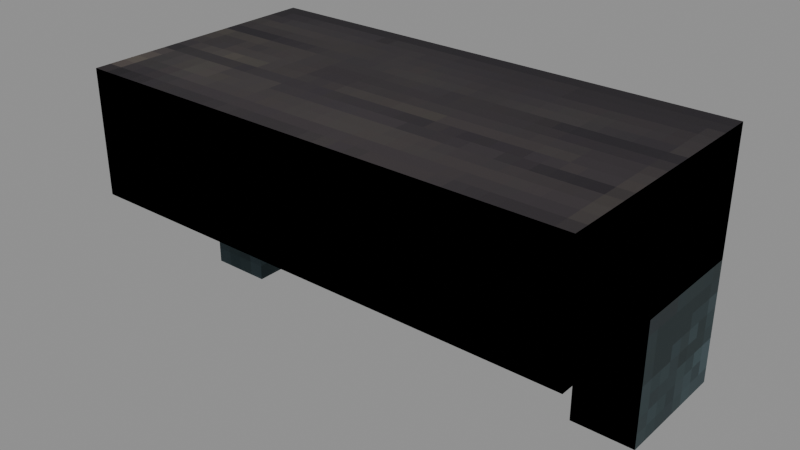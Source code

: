 # Source: Decorative_Sets_Temple_Dark_Shelf.blend  (saved by Blender 5.0.119; exported with 4.5.12 LTS)
import bpy
from mathutils import Matrix  # noqa: F401  (used for matrix-valued properties, if any)

bpy.ops.wm.read_factory_settings(use_empty=True)
scene = bpy.context.scene
scene.name = 'Scene'

# ---- collections
col_widgets = bpy.data.collections.new('Widgets'); scene.collection.children.link(col_widgets)
col_widgets.hide_viewport = True

# ---- images (referenced by path relative to the original .blend; pixels are not part of the script)
import os
ASSET_DIR = os.environ.get("B2B_ASSET_DIR", "")  # directory of the original .blend (textures are referenced by path, not embedded)
HERE = os.path.dirname(os.path.abspath(__file__))  # packed textures are extracted next to this script under _unpacked/

def load_image(name, relpath, width, height, colorspace="sRGB"):
    """Load a texture the original file referenced (path relative to the .blend, or extracted next to this script)."""
    p = next((c for c in (os.path.join(HERE, relpath), os.path.join(ASSET_DIR, relpath)) if relpath and os.path.exists(c)), "")
    if p:
        img = bpy.data.images.load(p, check_existing=True)
        img.name = name
    else:  # same state as the original file: an image datablock whose file is absent (Cycles renders it pink)
        img = bpy.data.images.new(name, width, height)
        img.source = "FILE"
        img.filepath = "//" + (relpath or name)
    img.colorspace_settings.name = colorspace
    return img
img_image_0 = load_image('Image_0', '_unpacked/Image_0.c1ce2b6f.png', 32, 32, 'sRGB')

# ---- materials (node trees are filled in below, after node groups)
mat_material_0 = bpy.data.materials.new('Material_0')

# ---- material node trees
mat_material_0.use_nodes = True; mat_material_0.node_tree.nodes.clear()
_N = mat_material_0.node_tree.nodes; _L = mat_material_0.node_tree.links
n0 = _N.new('ShaderNodeBsdfPrincipled'); n0.name = 'Principled BSDF'; n0.location = (10, 300)
n0.inputs[2].default_value = 1.0
n1 = _N.new('ShaderNodeOutputMaterial'); n1.name = 'Material Output'; n1.location = (300, 300)
n2 = _N.new('NodeFrame'); n2.name = 'Frame'; n2.location = (0, 0)
n2.label = 'Alpha Clip'
n2.width = 150
n3 = _N.new('ShaderNodeMath'); n3.name = 'Math'; n3.location = (-340, -20)
n3.operation = 'SUBTRACT'
n3.inputs[0].default_value = 1.0
n4 = _N.new('ShaderNodeMath'); n4.name = 'Math.001'; n4.location = (-540, -20)
n4.operation = 'LESS_THAN'
n4.inputs[1].default_value = 0.05
n5 = _N.new('ShaderNodeTexImage'); n5.name = 'Image Texture'; n5.location = (-840, 210)
n5.label = 'BASE COLOR'
n5.image = img_image_0
n5.interpolation = 'Closest'
n5.extension = 'EXTEND'
n3.parent = n2
n4.parent = n2
_L.new(n0.outputs[0], n1.inputs[0])
_L.new(n3.outputs[0], n0.inputs[4])
_L.new(n4.outputs[0], n3.inputs[1])
_L.new(n5.outputs[0], n0.inputs[0])
_L.new(n5.outputs[1], n4.inputs[0])
n1.is_active_output = True

# ---- meshes
me_mesh_0 = bpy.data.meshes.new('Mesh_0')
me_mesh_0.from_pydata([(1.0, 0.0, 0.625), (1.0, 1.0, 0.625), (1.0, 0.0, 1.125), (1.0, 1.0, 1.125), (-1.0, 1.0, 0.625), (-1.0, 0.0, 0.625), (-1.0, 1.0, 1.125), (-1.0, 0.0, 1.125), (-1.0, 1.0, 0.625), (1.0, 1.0, 0.625), (-1.0, 0.0, 0.625), (1.0, 0.0, 0.625), (-1.0, 0.0, 1.125), (1.0, 0.0, 1.125), (-1.0, 1.0, 1.125), (1.0, 1.0, 1.125), (-1.0, 0.0, 0.625), (1.0, 0.0, 0.625), (-1.0, 0.0, 1.125), (1.0, 0.0, 1.125), (1.0, 1.0, 0.625), (-1.0, 1.0, 0.625), (1.0, 1.0, 1.125), (-1.0, 1.0, 1.125), (-0.75, 0.5, 0.625), (-0.75, 1.0, 0.625), (-0.75, 0.5, 0.125), (-0.75, 1.0, 0.125), (-1.0, 1.0, 0.625), (-1.0, 0.5, 0.625), (-1.0, 1.0, 0.125), (-1.0, 0.5, 0.125), (-1.0, 0.5, 0.125), (-0.75, 0.5, 0.125), (-1.0, 1.0, 0.125), (-0.75, 1.0, 0.125), (-1.0, 0.5, 0.625), (-0.75, 0.5, 0.625), (-1.0, 0.5, 0.125), (-0.75, 0.5, 0.125), (-0.75, 1.0, 0.625), (-1.0, 1.0, 0.625), (-0.75, 1.0, 0.125), (-1.0, 1.0, 0.125), (0.75, 0.5, 0.625), (0.75, 1.0, 0.625), (0.75, 0.5, 0.125), (0.75, 1.0, 0.125), (1.0, 1.0, 0.625), (1.0, 0.5, 0.625), (1.0, 1.0, 0.125), (1.0, 0.5, 0.125), (1.0, 0.5, 0.125), (0.75, 0.5, 0.125), (1.0, 1.0, 0.125), (0.75, 1.0, 0.125), (1.0, 0.5, 0.625), (0.75, 0.5, 0.625), (1.0, 0.5, 0.125), (0.75, 0.5, 0.125), (0.75, 1.0, 0.625), (1.0, 1.0, 0.625), (0.75, 1.0, 0.125), (1.0, 1.0, 0.125)], [], [(0, 2, 1), (2, 3, 1), (4, 6, 5), (6, 7, 5), (8, 10, 9), (10, 11, 9), (12, 14, 13), (14, 15, 13), (16, 18, 17), (18, 19, 17), (20, 22, 21), (22, 23, 21), (24, 26, 25), (26, 27, 25), (28, 30, 29), (30, 31, 29), (32, 34, 33), (34, 35, 33), (36, 38, 37), (38, 39, 37), (40, 42, 41), (42, 43, 41), (44, 46, 45), (46, 47, 45), (48, 50, 49), (50, 51, 49), (52, 54, 53), (54, 55, 53), (56, 58, 57), (58, 59, 57), (60, 62, 61), (62, 63, 61)])
me_mesh_0.polygons.foreach_set('use_smooth', [1, 1, 1, 1, 0, 0, 0, 0, 1, 1, 1, 1, 0, 0, 0, 0, 0, 0, 0, 0, 0, 0, 0, 0, 0, 0, 1, 1, 1, 1, 1, 1])
_uv = me_mesh_0.uv_layers.new(name='UVMap')
_uv.uv.foreach_set('vector', [1.0, 0.0, 1.0, 0.25, 0.5, 0.0, 1.0, 0.25, 0.5, 0.25, 0.5, 0.0, 1.0, 0.0, 1.0, 0.25, 0.5, 0.0, 1.0, 0.25, 0.5, 0.25, 0.5, 0.0, 0.0, 1.0, 0.0, 0.5, 1.0, 1.0, 0.0, 0.5, 1.0, 0.5, 1.0, 1.0, 0.0, 0.5, 0.0, 1.0, 1.0, 0.5, 0.0, 1.0, 1.0, 1.0, 1.0, 0.5, 0.0, 0.25, 0.0, 0.5, 1.0, 0.25, 0.0, 0.5, 1.0, 0.5, 1.0, 0.25, 0.0, 0.25, 0.0, 0.5, 1.0, 0.25, 0.0, 0.5, 1.0, 0.5, 1.0, 0.25, 0.375, 0.0, 0.125, 0.0, 0.375, 0.25, 0.125, 0.0, 0.125, 0.25, 0.375, 0.25, 0.375, 0.0, 0.125, 0.0, 0.375, 0.25, 0.125, 0.0, 0.125, 0.25, 0.375, 0.25, 0.375, 0.25, 0.375, 0.0, 0.5, 0.25, 0.375, 0.0, 0.5, 0.0, 0.5, 0.25, 0.0, 0.0, 0.0, 0.25, 0.125, 0.0, 0.0, 0.25, 0.125, 0.25, 0.125, 0.0, 0.125, 0.0, 0.125, 0.25, 0.0, 0.0, 0.125, 0.25, 0.0, 0.25, 0.0, 0.0, 0.375, 0.0, 0.125, 0.0, 0.375, 0.25, 0.125, 0.0, 0.125, 0.25, 0.375, 0.25, 0.375, 0.0, 0.125, 0.0, 0.375, 0.25, 0.125, 0.0, 0.125, 0.25, 0.375, 0.25, 0.375, 0.25, 0.375, 0.0, 0.5, 0.25, 0.375, 0.0, 0.5, 0.0, 0.5, 0.25, 0.0, 0.0, 0.0, 0.25, 0.125, 0.0, 0.0, 0.25, 0.125, 0.25, 0.125, 0.0, 0.125, 0.0, 0.125, 0.25, 0.0, 0.0, 0.125, 0.25, 0.0, 0.25, 0.0, 0.0])
me_mesh_0.materials.append(mat_material_0)
me_mesh_0.update()
me_mesh_0.normals_split_custom_set([tuple(v) for v in zip(*[iter([1.0, 4.777e-05, -2.088e-12, 1.0, -2.088e-12, -4.777e-05, 1.0, 2.088e-12, 4.777e-05, 1.0, -2.088e-12, -4.777e-05, 1.0, -4.777e-05, 2.088e-12, 1.0, 2.088e-12, 4.777e-05, -1.0, -4.777e-05, -2.088e-12, -1.0, 2.088e-12, -4.777e-05, -1.0, -2.088e-12, 4.777e-05, -1.0, 2.088e-12, -4.777e-05, -1.0, 4.777e-05, 2.088e-12, -1.0, -2.088e-12, 4.777e-05, 0.0, 0.0, 1.0, 0.0, 0.0, 1.0, 0.0, 0.0, 1.0, 0.0, 0.0, 1.0, 0.0, 0.0, 1.0, 0.0, 0.0, 1.0, 0.0, 0.0, -1.0, 0.0, 0.0, -1.0, 0.0, 0.0, -1.0, 0.0, 0.0, -1.0, 0.0, 0.0, -1.0, 0.0, 0.0, -1.0, 4.777e-05, -1.0, -2.088e-12, -2.088e-12, -1.0, -4.777e-05, 2.088e-12, -1.0, 4.777e-05, -2.088e-12, -1.0, -4.777e-05, -4.777e-05, -1.0, 2.088e-12, 2.088e-12, -1.0, 4.777e-05, -4.777e-05, 1.0, -2.088e-12, 2.088e-12, 1.0, -4.777e-05, -2.088e-12, 1.0, 4.777e-05, 2.088e-12, 1.0, -4.777e-05, 4.777e-05, 1.0, 2.088e-12, -2.088e-12, 1.0, 4.777e-05, 1.0, 0.0, 0.0, 1.0, 0.0, 0.0, 1.0, 0.0, 0.0, 1.0, 0.0, 0.0, 1.0, 0.0, 0.0, 1.0, 0.0, 0.0, -1.0, 0.0, 0.0, -1.0, 0.0, 0.0, -1.0, 0.0, 0.0, -1.0, 0.0, 0.0, -1.0, 0.0, 0.0, -1.0, 0.0, 0.0, 0.0, 0.0, -1.0, 0.0, 0.0, -1.0, 0.0, 0.0, -1.0, 0.0, 0.0, -1.0, 0.0, 0.0, -1.0, 0.0, 0.0, -1.0, 0.0, -1.0, 0.0, 0.0, -1.0, 0.0, 0.0, -1.0, 0.0, 0.0, -1.0, 0.0, 0.0, -1.0, 0.0, 0.0, -1.0, 0.0, 0.0, 1.0, 0.0, 0.0, 1.0, 0.0, 0.0, 1.0, 0.0, 0.0, 1.0, 0.0, 0.0, 1.0, 0.0, 0.0, 1.0, 0.0, 1.0, 0.0, 0.0, 1.0, 0.0, 0.0, 1.0, 0.0, 0.0, 1.0, 0.0, 0.0, 1.0, 0.0, 0.0, 1.0, 0.0, 0.0, -1.0, 0.0, 0.0, -1.0, 0.0, 0.0, -1.0, 0.0, 0.0, -1.0, 0.0, 0.0, -1.0, 0.0, 0.0, -1.0, 0.0, 0.0, -4.777e-05, -2.088e-12, -1.0, 2.088e-12, -4.777e-05, -1.0, -2.088e-12, 4.777e-05, -1.0, 2.088e-12, -4.777e-05, -1.0, 4.777e-05, 2.088e-12, -1.0, -2.088e-12, 4.777e-05, -1.0, -4.777e-05, -1.0, 2.088e-12, 2.088e-12, -1.0, 4.777e-05, -2.088e-12, -1.0, -4.777e-05, 2.088e-12, -1.0, 4.777e-05, 4.777e-05, -1.0, -2.088e-12, -2.088e-12, -1.0, -4.777e-05, 4.777e-05, 1.0, 2.088e-12, -2.088e-12, 1.0, 4.777e-05, 2.088e-12, 1.0, -4.777e-05, -2.088e-12, 1.0, 4.777e-05, -4.777e-05, 1.0, -2.088e-12, 2.088e-12, 1.0, -4.777e-05])] * 3)])
me_plane = bpy.data.meshes.new('Plane')
me_plane.from_pydata([(-1.0, -6.123e-17, -1.0), (1.0, -6.123e-17, -1.0), (-1.0, 6.123e-17, 1.0), (1.0, 6.123e-17, 1.0)], [], [(0, 1, 3, 2)])
_uv = me_plane.uv_layers.new(name='UVMap')
_uv.uv.foreach_set('vector', [0.0, 0.0, 1.0, 0.0, 1.0, 1.0, 0.0, 1.0])
me_plane.update()
me_cube = bpy.data.meshes.new('Cube')
me_cube.from_pydata([(-1.0, -0.25, -0.5), (-1.0, -0.25, 0.5), (-1.0, 0.25, -0.5), (-1.0, 0.25, 0.5), (1.0, -0.25, -0.5), (1.0, -0.25, 0.5), (1.0, 0.25, -0.5), (1.0, 0.25, 0.5)], [], [(0, 1, 3, 2), (2, 3, 7, 6), (6, 7, 5, 4), (4, 5, 1, 0), (2, 6, 4, 0), (7, 3, 1, 5)])
_uv = me_cube.uv_layers.new(name='UVMap')
_uv.uv.foreach_set('vector', [0.375, 0.0, 0.625, 0.0, 0.625, 0.25, 0.375, 0.25, 0.375, 0.25, 0.625, 0.25, 0.625, 0.5, 0.375, 0.5, 0.375, 0.5, 0.625, 0.5, 0.625, 0.75, 0.375, 0.75, 0.375, 0.75, 0.625, 0.75, 0.625, 1.0, 0.375, 1.0, 0.125, 0.5, 0.375, 0.5, 0.375, 0.75, 0.125, 0.75, 0.625, 0.5, 0.875, 0.5, 0.875, 0.75, 0.625, 0.75])
me_cube.update()
me_cube_001 = bpy.data.meshes.new('Cube.001')
me_cube_001.from_pydata([(-0.125, -0.25, -0.25), (-0.125, -0.25, 0.25), (-0.125, 0.25, -0.25), (-0.125, 0.25, 0.25), (0.125, -0.25, -0.25), (0.125, -0.25, 0.25), (0.125, 0.25, -0.25), (0.125, 0.25, 0.25)], [], [(0, 1, 3, 2), (2, 3, 7, 6), (6, 7, 5, 4), (4, 5, 1, 0), (2, 6, 4, 0), (7, 3, 1, 5)])
_uv = me_cube_001.uv_layers.new(name='UVMap')
_uv.uv.foreach_set('vector', [0.375, 0.0, 0.625, 0.0, 0.625, 0.25, 0.375, 0.25, 0.375, 0.25, 0.625, 0.25, 0.625, 0.5, 0.375, 0.5, 0.375, 0.5, 0.625, 0.5, 0.625, 0.75, 0.375, 0.75, 0.375, 0.75, 0.625, 0.75, 0.625, 1.0, 0.375, 1.0, 0.125, 0.5, 0.375, 0.5, 0.375, 0.75, 0.125, 0.75, 0.625, 0.5, 0.875, 0.5, 0.875, 0.75, 0.625, 0.75])
me_cube_001.update()
me_cube_002 = bpy.data.meshes.new('Cube.002')
me_cube_002.from_pydata([(-0.125, -0.25, -0.25), (-0.125, -0.25, 0.25), (-0.125, 0.25, -0.25), (-0.125, 0.25, 0.25), (0.125, -0.25, -0.25), (0.125, -0.25, 0.25), (0.125, 0.25, -0.25), (0.125, 0.25, 0.25)], [], [(0, 1, 3, 2), (2, 3, 7, 6), (6, 7, 5, 4), (4, 5, 1, 0), (2, 6, 4, 0), (7, 3, 1, 5)])
_uv = me_cube_002.uv_layers.new(name='UVMap')
_uv.uv.foreach_set('vector', [0.375, 0.0, 0.625, 0.0, 0.625, 0.25, 0.375, 0.25, 0.375, 0.25, 0.625, 0.25, 0.625, 0.5, 0.375, 0.5, 0.375, 0.5, 0.625, 0.5, 0.625, 0.75, 0.375, 0.75, 0.375, 0.75, 0.625, 0.75, 0.625, 1.0, 0.375, 1.0, 0.125, 0.5, 0.375, 0.5, 0.375, 0.75, 0.125, 0.75, 0.625, 0.5, 0.875, 0.5, 0.875, 0.75, 0.625, 0.75])
me_cube_002.update()
arm_armature = bpy.data.armatures.new('Armature')  # bones are not reproduced

# ---- objects
ob_r_attachment = bpy.data.objects.new('R-Attachment', arm_armature)
ob_mesh_0 = bpy.data.objects.new('Mesh_0', me_mesh_0)
ob_wgt_r_attachment = bpy.data.objects.new('WGT-R-Attachment', me_plane)
ob_wgt_shelf = bpy.data.objects.new('WGT-Shelf', me_cube)
ob_wgt_plank_vertical = bpy.data.objects.new('WGT-Plank Vertical', me_cube_001)
ob_wgt_plank_vertical_001 = bpy.data.objects.new('WGT-Plank Vertical.001', me_cube_002)

# ---- transforms, parenting, visibility, modifiers, constraints
ob_r_attachment.location = (0.0, 0.0, 0.875)
ob_r_attachment.rotation_mode = 'QUATERNION'
ob_r_attachment.rotation_quaternion = (1.0, 0.0, 0.0, 0.0)
ob_r_attachment.show_in_front = True
ob_mesh_0.parent = ob_r_attachment
ob_mesh_0.location = (0.0, 0.0, 0.0)
ob_mesh_0.rotation_mode = 'QUATERNION'
ob_mesh_0.rotation_quaternion = (1.0, 0.0, 0.0, 0.0)
_vg = ob_mesh_0.vertex_groups.new(name='R-Attachment')
_vg = ob_mesh_0.vertex_groups.new(name='Shelf')
_vg.add([0, 1, 2, 3, 4, 5, 6, 7, 8, 9, 10, 11, 12, 13, 14, 15, 16, 17, 18, 19, 20, 21, 22, 23], 1.0, 'REPLACE')
_vg = ob_mesh_0.vertex_groups.new(name='Plank Vertical')
_vg.add([24, 25, 26, 27, 28, 29, 30, 31, 32, 33, 34, 35, 36, 37, 38, 39, 40, 41, 42, 43], 1.0, 'REPLACE')
_vg = ob_mesh_0.vertex_groups.new(name='Plank Vertical.001')
_vg.add([44, 45, 46, 47, 48, 49, 50, 51, 52, 53, 54, 55, 56, 57, 58, 59, 60, 61, 62, 63], 1.0, 'REPLACE')
_m = ob_mesh_0.modifiers.new('Armature', 'ARMATURE')
_m.object = ob_r_attachment
ob_wgt_r_attachment.location = (0.0, 0.0, 0.0)
ob_wgt_r_attachment.hide_render = True
ob_wgt_shelf.location = (0.0, 0.0, 0.0)
ob_wgt_shelf.hide_render = True
ob_wgt_plank_vertical.location = (0.0, 0.0, 0.0)
ob_wgt_plank_vertical.hide_render = True
ob_wgt_plank_vertical_001.location = (0.0, 0.0, 0.0)
ob_wgt_plank_vertical_001.hide_render = True

# ---- collection membership
scene.collection.objects.link(ob_r_attachment)
scene.collection.objects.link(ob_mesh_0)
col_widgets.objects.link(ob_wgt_r_attachment)
col_widgets.objects.link(ob_wgt_shelf)
col_widgets.objects.link(ob_wgt_plank_vertical)
col_widgets.objects.link(ob_wgt_plank_vertical_001)

# ---- scene / render settings (as saved in the file)
scene.frame_start = 1; scene.frame_end = 250; scene.frame_set(1)
scene.render.engine = 'BLENDER_EEVEE_NEXT'
scene.render.bake_bias = 0.0
scene.render.bake_samples = 0
scene.cycles.sampling_pattern = 'TABULATED_SOBOL'
scene.eevee.use_volume_custom_range = False
bpy.context.view_layer.update()

# ---- added for rendering (the .blend has no active camera and no usable light): camera, sun + grey world if the file has none
cam_auto = bpy.data.cameras.new('AutoCamera')
cam_auto.lens = 50.0
cam_auto.sensor_width = 36.0
cam_auto.clip_end = 1000.0
ob_auto_camera = bpy.data.objects.new('AutoCamera', cam_auto)
scene.collection.objects.link(ob_auto_camera)
ob_auto_camera.location = (2.26633, -2.21959, 3.31306)
ob_auto_camera.rotation_euler = (1.09748, -7.21219e-08, 0.694738)
scene.camera = ob_auto_camera
light_auto_sun = bpy.data.lights.new('AutoSun', 'SUN')
light_auto_sun.energy = 3.0
light_auto_sun.angle = 0.0523599
ob_auto_sun = bpy.data.objects.new('AutoSun', light_auto_sun)
scene.collection.objects.link(ob_auto_sun)
ob_auto_sun.rotation_euler = (0.872665, 0.174533, 0.523599)
if scene.world is None:
    world_auto = bpy.data.worlds.new('AutoWorld')
    world_auto.color = (0.3, 0.3, 0.3)
    scene.world = world_auto
bpy.context.view_layer.update()
